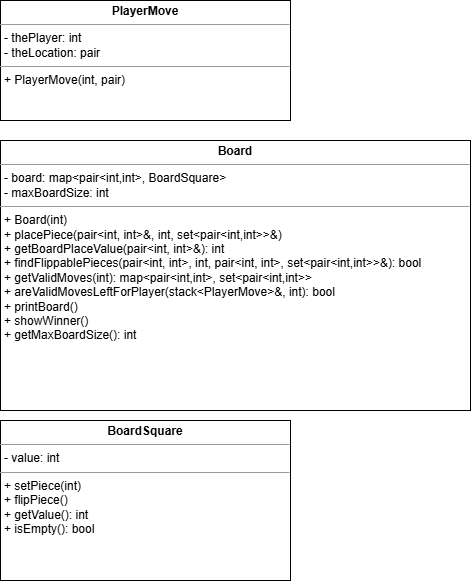

The diagram above was exported from draw.io. Its source (the exported page's mxGraphModel, read from the mxfile embedded in the PNG):
<mxGraphModel dx="1434" dy="786" grid="1" gridSize="10" guides="1" tooltips="1" connect="1" arrows="1" fold="1" page="1" pageScale="1" pageWidth="850" pageHeight="1100" math="0" shadow="0">
  <root>
    <mxCell id="0" />
    <mxCell id="1" parent="0" />
    <mxCell id="2" value="&lt;p style=&quot;margin:0px;margin-top:4px;text-align:center;&quot;&gt;&lt;b&gt;PlayerMove&lt;/b&gt;&lt;/p&gt;&lt;hr size=&quot;1&quot;&gt;&lt;p style=&quot;margin:0px;margin-left:4px;&quot;&gt;- thePlayer: int&lt;br&gt;- theLocation: pair&lt;int, int&gt;&lt;/p&gt;&lt;hr size=&quot;1&quot;&gt;&lt;p style=&quot;margin:0px;margin-left:4px;&quot;&gt;+ PlayerMove(int, pair&lt;int, int&gt;)&lt;/p&gt;" style="verticalAlign=top;align=left;overflow=fill;fontSize=12;fontFamily=Helvetica;html=1;rounded=0" parent="1" vertex="1">
      <mxGeometry x="50" y="50" width="290" height="120" as="geometry" />
    </mxCell>
    <mxCell id="3" value="&lt;p style=&quot;margin:0px;margin-top:4px;text-align:center;&quot;&gt;&lt;b&gt;BoardSquare&lt;/b&gt;&lt;/p&gt;&lt;hr size=&quot;1&quot;&gt;&lt;p style=&quot;margin:0px;margin-left:4px;&quot;&gt;- value: int&lt;/p&gt;&lt;hr size=&quot;1&quot;&gt;&lt;p style=&quot;margin:0px;margin-left:4px;&quot;&gt;+ setPiece(int)&lt;br&gt;+ flipPiece()&lt;br&gt;+ getValue(): int&lt;br&gt;+ isEmpty(): bool&lt;/p&gt;" style="verticalAlign=top;align=left;overflow=fill;fontSize=12;fontFamily=Helvetica;html=1;rounded=0" parent="1" vertex="1">
      <mxGeometry x="50" y="470" width="290" height="160" as="geometry" />
    </mxCell>
    <mxCell id="4" value="&lt;p style=&quot;margin:0px;margin-top:4px;text-align:center;&quot;&gt;&lt;b&gt;Board&lt;/b&gt;&lt;/p&gt;&lt;hr size=&quot;1&quot;&gt;&lt;p style=&quot;margin:0px;margin-left:4px;&quot;&gt;- board: map&amp;lt;pair&amp;lt;int,int&amp;gt;, BoardSquare&amp;gt;&lt;br&gt;- maxBoardSize: int&lt;/p&gt;&lt;hr size=&quot;1&quot;&gt;&lt;p style=&quot;margin:0px;margin-left:4px;&quot;&gt;+ Board(int)&lt;br&gt;+ placePiece(pair&amp;lt;int, int&amp;gt;&amp;amp;, int, set&amp;lt;pair&amp;lt;int,int&amp;gt;&amp;gt;&amp;amp;)&lt;br&gt;+ getBoardPlaceValue(pair&amp;lt;int, int&amp;gt;&amp;amp;): int&lt;br&gt;+ findFlippablePieces(pair&amp;lt;int, int&amp;gt;, int, pair&amp;lt;int, int&amp;gt;, set&amp;lt;pair&amp;lt;int,int&amp;gt;&amp;gt;&amp;amp;): bool&lt;br&gt;+ getValidMoves(int): map&amp;lt;pair&amp;lt;int,int&amp;gt;, set&amp;lt;pair&amp;lt;int,int&amp;gt;&amp;gt;&lt;br&gt;+ areValidMovesLeftForPlayer(stack&amp;lt;PlayerMove&amp;gt;&amp;amp;, int): bool&lt;br&gt;+ printBoard()&lt;br&gt;+ showWinner()&lt;br&gt;+ getMaxBoardSize(): int&lt;/p&gt;" style="verticalAlign=top;align=left;overflow=fill;fontSize=12;fontFamily=Helvetica;html=1;rounded=0" parent="1" vertex="1">
      <mxGeometry x="50" y="190" width="470" height="270" as="geometry" />
    </mxCell>
  </root>
</mxGraphModel>